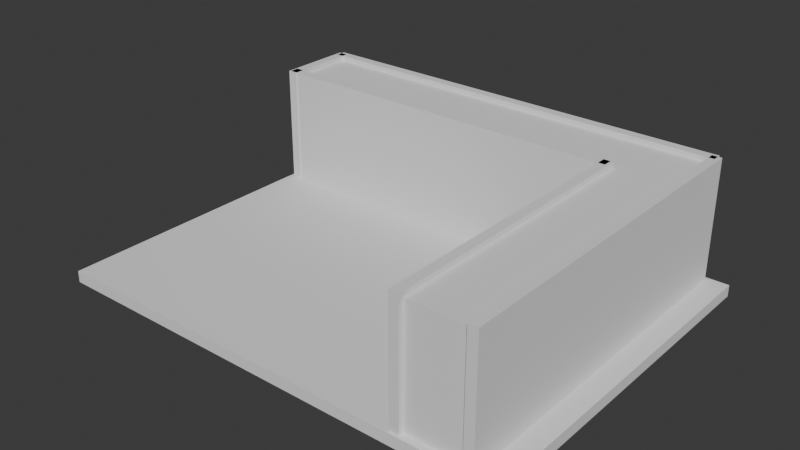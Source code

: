# Source: hall.blend  (saved by Blender 4.0.36; exported with 4.5.12 LTS)
import bpy
from mathutils import Matrix  # noqa: F401  (used for matrix-valued properties, if any)

bpy.ops.wm.read_factory_settings(use_empty=True)
scene = bpy.context.scene
scene.name = 'Scene'

# ---- collections
col_collection = bpy.data.collections.new('Collection'); scene.collection.children.link(col_collection)

# ---- world
world_world = bpy.data.worlds.new('World'); scene.world = world_world
world_world.use_nodes = True; world_world.node_tree.nodes.clear()
_N = world_world.node_tree.nodes; _L = world_world.node_tree.links
n0 = _N.new('ShaderNodeOutputWorld'); n0.name = 'World Output'; n0.location = (300, 300)
n1 = _N.new('ShaderNodeBackground'); n1.name = 'Background'; n1.location = (10, 300)
n1.inputs[0].default_value = (0.05088, 0.05088, 0.05088, 1.0)
_L.new(n1.outputs[0], n0.inputs[0])
n0.is_active_output = True
world_world.color = (0.05088, 0.05088, 0.05088)
world_world.use_sun_shadow = False
world_world.sun_shadow_jitter_overblur = 0.0

# ---- meshes
me_plane = bpy.data.meshes.new('Plane')
me_plane.from_pydata([(3.676, -5.41, -1.506), (3.676, -5.41, 1.017), (2.176, -5.41, -1.506), (2.176, 0.592, -1.506), (2.176, -5.41, 1.017), (2.176, 0.592, 1.017), (3.676, 2.113, -1.506), (3.676, 2.113, 1.017), (-5.824, 0.592, -1.506), (-5.824, 0.592, 1.017), (-5.824, 2.113, -1.506), (-5.824, 2.113, 1.017), (2.176, 0.592, 0.4889), (2.176, -5.41, 0.4889), (3.676, 2.113, 0.4889), (3.676, -5.41, 0.4889), (3.433, 2.113, -1.506), (2.419, 2.113, -1.506), (2.419, 2.113, 1.017), (3.433, 2.113, 1.017), (2.419, 2.113, 0.4889), (3.433, 2.113, 0.4889), (-5.824, 2.113, 0.4889), (-5.824, 0.592, 0.4889), (-2.355, 0.592, -1.506), (-3.553, 0.592, -1.506), (-3.553, 0.592, 1.017), (-2.355, 0.592, 1.017), (-2.355, 0.592, 0.4889), (-3.553, 0.592, 0.4889)], [], [(13, 12, 5, 4), (26, 29, 23, 9), (12, 13, 2, 3), (19, 21, 14, 7), (15, 14, 6, 0), (14, 21, 16, 6), (11, 22, 20, 18), (18, 20, 21, 19), (23, 29, 25, 8), (14, 15, 1, 7), (1, 15, 13, 4), (13, 15, 0, 2), (20, 22, 10, 17), (22, 23, 8, 10), (5, 12, 28, 27), (27, 28, 29, 26), (12, 3, 24, 28), (9, 23, 22, 11)])
_uv = me_plane.uv_layers.new(name='UVMap')
_uv.uv.foreach_set('vector', [0.0, 0.0, 0.0, 1.0, 0.0, 1.0, 0.0, 0.0, 0.0, 1.0, 0.0, 1.0, 0.0, 1.0, 0.0, 1.0, 0.0, 1.0, 0.0, 0.0, 0.0, 0.0, 0.0, 1.0, 0.0, 0.0, 0.0, 0.0, 0.0, 0.0, 0.0, 0.0, 0.767, 0.0, 0.793, 1.0, 0.0, 1.0, 0.0, 0.0, 0.0, 0.0, 0.0, 0.0, 0.0, 0.0, 0.0, 0.0, 0.0, 0.0, 0.0, 0.0, 0.0, 0.0, 0.0, 0.0, 0.0, 0.0, 0.0, 0.0, 0.0, 0.0, 0.0, 0.0, 0.0, 1.0, 0.0, 1.0, 0.0, 1.0, 0.0, 1.0, 0.793, 1.0, 0.767, 0.0, 1.0, 0.0, 1.0, 1.0, 1.0, 0.0, 0.767, 0.0, 0.0, 0.0, 0.0, 0.0, 0.0, 0.0, 0.767, 0.0, 0.0, 0.0, 0.0, 0.0, 0.0, 0.0, 0.0, 0.0, 0.0, 0.0, 0.0, 0.0, 0.0, 0.7971, 0.0, 1.0, 0.0, 1.0, 0.0, 0.0, 0.0, 1.0, 0.0, 1.0, 0.0, 1.0, 0.0, 1.0, 0.0, 1.0, 0.0, 1.0, 0.0, 1.0, 0.0, 1.0, 0.0, 1.0, 0.0, 1.0, 0.0, 1.0, 0.0, 1.0, 0.0, 1.0, 0.0, 1.0, 0.0, 0.7971, 0.0, 1.0])
me_plane.update()
me_plane_001 = bpy.data.meshes.new('Plane.001')
me_plane_001.from_pydata([(2.938, -5.072, 5.865e-05), (2.938, 0.9301, 5.865e-05), (1.437, -5.072, -3.505e-05), (1.437, 0.9301, -3.505e-05), (2.938, 2.451, 5.865e-05), (1.437, 2.451, -3.505e-05), (-6.562, 0.9301, -3.505e-05), (-6.562, 2.451, -3.505e-05)], [], [(5, 3, 6, 7), (2, 3, 1, 0), (1, 3, 5, 4)])
_uv = me_plane_001.uv_layers.new(name='UVMap')
_uv.uv.foreach_set('vector', [0.0, 1.0, 0.0, 1.0, 0.0, 1.0, 0.0, 1.0, 0.0, 0.0, 0.0, 1.0, 1.0, 1.0, 1.0, 0.0, 1.0, 1.0, 0.0, 1.0, 0.0, 1.0, 1.0, 1.0])
me_plane_001.update()
me_plane_002 = bpy.data.meshes.new('Plane.002')
me_plane_002.from_pydata([(2.938, -5.072, 7.451e-08), (2.938, 0.9301, 7.451e-08), (1.437, -5.072, -4.47e-08), (1.437, 0.9301, -4.47e-08), (2.938, 2.451, 7.451e-08), (1.437, 2.451, -4.47e-08), (-6.562, 0.9301, -4.47e-08), (-6.562, 2.451, -4.47e-08)], [], [(3, 1, 4, 5), (2, 0, 1, 3), (5, 7, 6, 3)])
_uv = me_plane_002.uv_layers.new(name='UVMap')
_uv.uv.foreach_set('vector', [0.0, 1.0, 0.0, 1.0, 0.0, 1.0, 0.0, 1.0, 0.0, 0.0, 0.0, 0.0, 0.0, 1.0, 0.0, 1.0, 0.0, 1.0, 0.0, 1.0, 0.0, 1.0, 0.0, 1.0])
me_plane_002.update()
me_cube = bpy.data.meshes.new('Cube')
me_cube.from_pydata([(-8.979, -1.156, -0.2346), (-8.979, -1.156, 0.01594), (-8.979, 6.692, -0.2346), (-8.979, 6.692, 0.01594), (1.319, -1.156, -0.2346), (1.319, -1.156, 0.01594), (1.319, 6.692, -0.2346), (1.319, 6.692, 0.01594)], [], [(0, 1, 3, 2), (2, 3, 7, 6), (6, 7, 5, 4), (4, 5, 1, 0), (2, 6, 4, 0), (7, 3, 1, 5)])
_uv = me_cube.uv_layers.new(name='UVMap')
_uv.uv.foreach_set('vector', [0.375, 0.0, 0.625, 0.0, 0.625, 0.25, 0.375, 0.25, 0.375, 0.25, 0.625, 0.25, 0.625, 0.5, 0.375, 0.5, 0.375, 0.5, 0.625, 0.5, 0.625, 0.75, 0.375, 0.75, 0.375, 0.75, 0.625, 0.75, 0.625, 1.0, 0.375, 1.0, 0.125, 0.5, 0.375, 0.5, 0.375, 0.75, 0.125, 0.75, 0.625, 0.5, 0.875, 0.5, 0.875, 0.75, 0.625, 0.75])
me_cube.update()
me_cube_002 = bpy.data.meshes.new('Cube.002')
me_cube_002.from_pydata([(-0.1049, -3.123, -1.318), (-0.1049, -3.123, 1.318), (-0.1049, 3.123, -1.318), (-0.1049, 3.123, 1.318), (0.1049, -3.123, -1.318), (0.1049, -3.123, 1.318), (0.1049, 3.123, -1.318), (0.1049, 3.123, 1.318)], [], [(0, 1, 3, 2), (2, 3, 7, 6), (6, 7, 5, 4), (4, 5, 1, 0), (2, 6, 4, 0), (7, 3, 1, 5)])
_uv = me_cube_002.uv_layers.new(name='UVMap')
_uv.uv.foreach_set('vector', [0.375, 0.0, 0.625, 0.0, 0.625, 0.25, 0.375, 0.25, 0.375, 0.25, 0.625, 0.25, 0.625, 0.5, 0.375, 0.5, 0.375, 0.5, 0.625, 0.5, 0.625, 0.75, 0.375, 0.75, 0.375, 0.75, 0.625, 0.75, 0.625, 1.0, 0.375, 1.0, 0.125, 0.5, 0.375, 0.5, 0.375, 0.75, 0.125, 0.75, 0.625, 0.5, 0.875, 0.5, 0.875, 0.75, 0.625, 0.75])
me_cube_002.update()
me_cube_001 = bpy.data.meshes.new('Cube.001')
me_cube_001.from_pydata([(-0.1049, -3.856, -1.318), (-0.1049, -3.856, 1.318), (-0.1049, 3.856, -1.318), (-0.1049, 3.856, 1.318), (0.1049, -3.856, -1.318), (0.1049, -3.856, 1.318), (0.1049, 3.856, -1.318), (0.1049, 3.856, 1.318)], [], [(0, 1, 3, 2), (2, 3, 7, 6), (6, 7, 5, 4), (4, 5, 1, 0), (2, 6, 4, 0), (7, 3, 1, 5)])
_uv = me_cube_001.uv_layers.new(name='UVMap')
_uv.uv.foreach_set('vector', [0.375, 0.0, 0.625, 0.0, 0.625, 0.25, 0.375, 0.25, 0.375, 0.25, 0.625, 0.25, 0.625, 0.5, 0.375, 0.5, 0.375, 0.5, 0.625, 0.5, 0.625, 0.75, 0.375, 0.75, 0.375, 0.75, 0.625, 0.75, 0.625, 1.0, 0.375, 1.0, 0.125, 0.5, 0.375, 0.5, 0.375, 0.75, 0.125, 0.75, 0.625, 0.5, 0.875, 0.5, 0.875, 0.75, 0.625, 0.75])
me_cube_001.update()
me_cube_003 = bpy.data.meshes.new('Cube.003')
me_cube_003.from_pydata([(-0.1049, -0.8474, -1.318), (-0.1049, -0.8474, 1.318), (-0.1049, 0.8474, -1.318), (-0.1049, 0.8474, 1.318), (0.1049, -0.8474, -1.318), (0.1049, -0.8474, 1.318), (0.1049, 0.8474, -1.318), (0.1049, 0.8474, 1.318)], [], [(0, 1, 3, 2), (2, 3, 7, 6), (6, 7, 5, 4), (4, 5, 1, 0), (2, 6, 4, 0), (7, 3, 1, 5)])
_uv = me_cube_003.uv_layers.new(name='UVMap')
_uv.uv.foreach_set('vector', [0.375, 0.0, 0.625, 0.0, 0.625, 0.25, 0.375, 0.25, 0.375, 0.25, 0.625, 0.25, 0.625, 0.5, 0.375, 0.5, 0.375, 0.5, 0.625, 0.5, 0.625, 0.75, 0.375, 0.75, 0.375, 0.75, 0.625, 0.75, 0.625, 1.0, 0.375, 1.0, 0.125, 0.5, 0.375, 0.5, 0.375, 0.75, 0.125, 0.75, 0.625, 0.5, 0.875, 0.5, 0.875, 0.75, 0.625, 0.75])
me_cube_003.update()
me_cube_004 = bpy.data.meshes.new('Cube.004')
me_cube_004.from_pydata([(-4.789, 0.1049, -1.318), (-4.789, 0.1049, 1.318), (4.789, 0.1049, -1.318), (4.789, 0.1049, 1.318), (-4.789, -0.1049, -1.318), (-4.789, -0.1049, 1.318), (4.789, -0.1049, -1.318), (4.789, -0.1049, 1.318)], [], [(0, 1, 3, 2), (2, 3, 7, 6), (6, 7, 5, 4), (4, 5, 1, 0), (2, 6, 4, 0), (7, 3, 1, 5)])
_uv = me_cube_004.uv_layers.new(name='UVMap')
_uv.uv.foreach_set('vector', [0.375, 0.0, 0.625, 0.0, 0.625, 0.25, 0.375, 0.25, 0.375, 0.25, 0.625, 0.25, 0.625, 0.5, 0.375, 0.5, 0.375, 0.5, 0.625, 0.5, 0.625, 0.75, 0.375, 0.75, 0.375, 0.75, 0.625, 0.75, 0.625, 1.0, 0.375, 1.0, 0.125, 0.5, 0.375, 0.5, 0.375, 0.75, 0.125, 0.75, 0.625, 0.5, 0.875, 0.5, 0.875, 0.75, 0.625, 0.75])
me_cube_004.update()
me_cube_005 = bpy.data.meshes.new('Cube.005')
me_cube_005.from_pydata([(-4.077, 0.1049, -1.318), (-4.077, 0.1049, 1.318), (4.077, 0.1049, -1.318), (4.077, 0.1049, 1.318), (-4.077, -0.1049, -1.318), (-4.077, -0.1049, 1.318), (4.077, -0.1049, -1.318), (4.077, -0.1049, 1.318)], [], [(0, 1, 3, 2), (2, 3, 7, 6), (6, 7, 5, 4), (4, 5, 1, 0), (2, 6, 4, 0), (7, 3, 1, 5)])
_uv = me_cube_005.uv_layers.new(name='UVMap')
_uv.uv.foreach_set('vector', [0.375, 0.0, 0.625, 0.0, 0.625, 0.25, 0.375, 0.25, 0.375, 0.25, 0.625, 0.25, 0.625, 0.5, 0.375, 0.5, 0.375, 0.5, 0.625, 0.5, 0.625, 0.75, 0.375, 0.75, 0.375, 0.75, 0.625, 0.75, 0.625, 1.0, 0.375, 1.0, 0.125, 0.5, 0.375, 0.5, 0.375, 0.75, 0.125, 0.75, 0.625, 0.5, 0.875, 0.5, 0.875, 0.75, 0.625, 0.75])
me_cube_005.update()

# ---- objects
ob_hall = bpy.data.objects.new('hall', me_plane)
ob_hallceiling = bpy.data.objects.new('hallCeiling', me_plane_001)
ob_hallfloor = bpy.data.objects.new('hallFloor', me_plane_002)
ob_hallcollider_convcolonly = bpy.data.objects.new('HallCollider-convcolonly', me_cube)
ob_hallcollider2_convcolonly = bpy.data.objects.new('HallCollider2-convcolonly', me_cube_002)
ob_hallcollider3_convcolonly = bpy.data.objects.new('HallCollider3-convcolonly', me_cube_001)
ob_hallcollider4_convcolonly = bpy.data.objects.new('HallCollider4-convcolonly', me_cube_003)
ob_hallcollider5_convcolonly = bpy.data.objects.new('HallCollider5-convcolonly', me_cube_004)
ob_hallcollider6_convcolonly = bpy.data.objects.new('HallCollider6-convcolonly', me_cube_005)

# ---- transforms, parenting, visibility, modifiers, constraints
ob_hall.location = (-2.919, 4.402, 1.508)
ob_hallceiling.location = (-2.181, 4.064, 2.525)
ob_hallfloor.location = (-2.181, 4.064, 0.001934)
ob_hallcollider_convcolonly.location = (0.0, 0.0, 0.0)
ob_hallcollider2_convcolonly.location = (-0.7329, 2.016, 1.321)
ob_hallcollider3_convcolonly.location = (0.7374, 2.749, 1.321)
ob_hallcollider4_convcolonly.location = (-8.771, 5.749, 1.321)
ob_hallcollider5_convcolonly.location = (-4.032, 6.563, 1.321)
ob_hallcollider6_convcolonly.location = (-4.768, 5.027, 1.321)

# ---- collection membership
col_collection.objects.link(ob_hall)
col_collection.objects.link(ob_hallceiling)
col_collection.objects.link(ob_hallfloor)
col_collection.objects.link(ob_hallcollider_convcolonly)
col_collection.objects.link(ob_hallcollider2_convcolonly)
col_collection.objects.link(ob_hallcollider3_convcolonly)
col_collection.objects.link(ob_hallcollider4_convcolonly)
col_collection.objects.link(ob_hallcollider5_convcolonly)
col_collection.objects.link(ob_hallcollider6_convcolonly)

# ---- scene / render settings (as saved in the file)
scene.frame_start = 1; scene.frame_end = 250; scene.frame_set(0)
scene.render.engine = 'BLENDER_EEVEE_NEXT'
scene.cycles.sampling_pattern = 'TABULATED_SOBOL'
bpy.context.view_layer.update()

# ---- added for rendering (the .blend has no active camera and no usable light): camera, sun
cam_auto = bpy.data.cameras.new('AutoCamera')
cam_auto.lens = 50.0
cam_auto.sensor_width = 36.0
cam_auto.clip_end = 1000.0
ob_auto_camera = bpy.data.objects.new('AutoCamera', cam_auto)
scene.collection.objects.link(ob_auto_camera)
ob_auto_camera.location = (8.44086, -11.9574, 11.0188)
ob_auto_camera.rotation_euler = (1.09748, -7.21219e-08, 0.694738)
scene.camera = ob_auto_camera
light_auto_sun = bpy.data.lights.new('AutoSun', 'SUN')
light_auto_sun.energy = 3.0
light_auto_sun.angle = 0.0523599
ob_auto_sun = bpy.data.objects.new('AutoSun', light_auto_sun)
scene.collection.objects.link(ob_auto_sun)
ob_auto_sun.rotation_euler = (0.872665, 0.174533, 0.523599)
bpy.context.view_layer.update()
